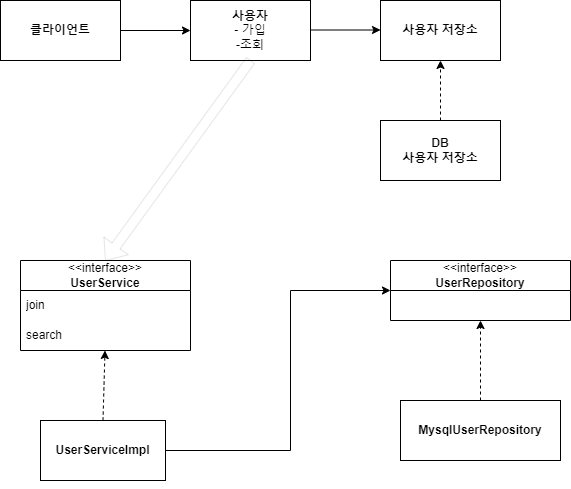

The diagram above was exported from draw.io. Its source (the exported page's mxGraphModel, read from the mxfile embedded in the PNG):
<mxGraphModel dx="954" dy="608" grid="1" gridSize="10" guides="1" tooltips="1" connect="1" arrows="1" fold="1" page="1" pageScale="1" pageWidth="827" pageHeight="1169" math="0" shadow="0">
  <root>
    <mxCell id="0" />
    <mxCell id="1" parent="0" />
    <mxCell id="wEHgxi3QS1oHSqvZHiB4-1" value="&lt;b&gt;클라이언트&lt;/b&gt;" style="rounded=0;whiteSpace=wrap;html=1;" vertex="1" parent="1">
      <mxGeometry x="60" y="30" width="120" height="60" as="geometry" />
    </mxCell>
    <mxCell id="wEHgxi3QS1oHSqvZHiB4-2" value="&lt;b&gt;사용자&lt;br&gt;&lt;/b&gt;- 가입&lt;br&gt;-조회" style="rounded=0;whiteSpace=wrap;html=1;" vertex="1" parent="1">
      <mxGeometry x="250" y="30" width="120" height="60" as="geometry" />
    </mxCell>
    <mxCell id="wEHgxi3QS1oHSqvZHiB4-3" value="&lt;b&gt;사용자 저장소&lt;/b&gt;" style="rounded=0;whiteSpace=wrap;html=1;" vertex="1" parent="1">
      <mxGeometry x="440" y="30" width="120" height="60" as="geometry" />
    </mxCell>
    <mxCell id="wEHgxi3QS1oHSqvZHiB4-5" value="&lt;b&gt;DB&lt;br&gt;사용자 저장소&lt;/b&gt;" style="rounded=0;whiteSpace=wrap;html=1;" vertex="1" parent="1">
      <mxGeometry x="440" y="150" width="120" height="60" as="geometry" />
    </mxCell>
    <mxCell id="wEHgxi3QS1oHSqvZHiB4-7" value="" style="endArrow=classic;html=1;rounded=0;dashed=1;entryX=0.5;entryY=1;entryDx=0;entryDy=0;exitX=0.5;exitY=0;exitDx=0;exitDy=0;" edge="1" parent="1" source="wEHgxi3QS1oHSqvZHiB4-5" target="wEHgxi3QS1oHSqvZHiB4-3">
      <mxGeometry width="50" height="50" relative="1" as="geometry">
        <mxPoint x="440" y="170" as="sourcePoint" />
        <mxPoint x="510" y="100" as="targetPoint" />
      </mxGeometry>
    </mxCell>
    <mxCell id="wEHgxi3QS1oHSqvZHiB4-8" value="" style="endArrow=classic;html=1;rounded=0;exitX=1;exitY=0.5;exitDx=0;exitDy=0;entryX=0;entryY=0.5;entryDx=0;entryDy=0;" edge="1" parent="1" source="wEHgxi3QS1oHSqvZHiB4-1" target="wEHgxi3QS1oHSqvZHiB4-2">
      <mxGeometry width="50" height="50" relative="1" as="geometry">
        <mxPoint x="450" y="250" as="sourcePoint" />
        <mxPoint x="210" y="180" as="targetPoint" />
      </mxGeometry>
    </mxCell>
    <mxCell id="wEHgxi3QS1oHSqvZHiB4-9" value="" style="endArrow=classic;html=1;rounded=0;exitX=1;exitY=0.5;exitDx=0;exitDy=0;entryX=0;entryY=0.5;entryDx=0;entryDy=0;fontStyle=1" edge="1" parent="1">
      <mxGeometry width="50" height="50" relative="1" as="geometry">
        <mxPoint x="370" y="59.5" as="sourcePoint" />
        <mxPoint x="440" y="59.5" as="targetPoint" />
      </mxGeometry>
    </mxCell>
    <mxCell id="wEHgxi3QS1oHSqvZHiB4-27" value="&lt;b&gt;MysqlUserRepository&lt;/b&gt;" style="rounded=0;whiteSpace=wrap;html=1;" vertex="1" parent="1">
      <mxGeometry x="460" y="430" width="160" height="60" as="geometry" />
    </mxCell>
    <mxCell id="wEHgxi3QS1oHSqvZHiB4-29" value="" style="endArrow=classic;html=1;rounded=0;dashed=1;exitX=0.5;exitY=0;exitDx=0;exitDy=0;entryX=0.5;entryY=1;entryDx=0;entryDy=0;" edge="1" parent="1" source="wEHgxi3QS1oHSqvZHiB4-27" target="wEHgxi3QS1oHSqvZHiB4-42">
      <mxGeometry width="50" height="50" relative="1" as="geometry">
        <mxPoint x="450" y="460" as="sourcePoint" />
        <mxPoint x="560" y="400" as="targetPoint" />
      </mxGeometry>
    </mxCell>
    <mxCell id="wEHgxi3QS1oHSqvZHiB4-30" value="" style="endArrow=classic;html=1;rounded=0;exitX=0.5;exitY=0;exitDx=0;exitDy=0;entryX=0.5;entryY=1;entryDx=0;entryDy=0;dashed=1;" edge="1" parent="1" source="wEHgxi3QS1oHSqvZHiB4-47">
      <mxGeometry width="50" height="50" relative="1" as="geometry">
        <mxPoint x="164.5" y="450" as="sourcePoint" />
        <mxPoint x="164.5" y="380" as="targetPoint" />
      </mxGeometry>
    </mxCell>
    <mxCell id="wEHgxi3QS1oHSqvZHiB4-32" value="&amp;lt;&amp;lt;interface&amp;gt;&amp;gt;&lt;br&gt;&lt;b&gt;UserService&lt;/b&gt;" style="swimlane;fontStyle=0;childLayout=stackLayout;horizontal=1;startSize=30;horizontalStack=0;resizeParent=1;resizeParentMax=0;resizeLast=0;collapsible=1;marginBottom=0;whiteSpace=wrap;html=1;" vertex="1" parent="1">
      <mxGeometry x="80" y="290" width="170" height="90" as="geometry" />
    </mxCell>
    <mxCell id="wEHgxi3QS1oHSqvZHiB4-33" value="join" style="text;strokeColor=none;fillColor=none;align=left;verticalAlign=middle;spacingLeft=4;spacingRight=4;overflow=hidden;points=[[0,0.5],[1,0.5]];portConstraint=eastwest;rotatable=0;whiteSpace=wrap;html=1;" vertex="1" parent="wEHgxi3QS1oHSqvZHiB4-32">
      <mxGeometry y="30" width="170" height="30" as="geometry" />
    </mxCell>
    <mxCell id="wEHgxi3QS1oHSqvZHiB4-34" value="search" style="text;strokeColor=none;fillColor=none;align=left;verticalAlign=middle;spacingLeft=4;spacingRight=4;overflow=hidden;points=[[0,0.5],[1,0.5]];portConstraint=eastwest;rotatable=0;whiteSpace=wrap;html=1;" vertex="1" parent="wEHgxi3QS1oHSqvZHiB4-32">
      <mxGeometry y="60" width="170" height="30" as="geometry" />
    </mxCell>
    <mxCell id="wEHgxi3QS1oHSqvZHiB4-36" value="" style="endArrow=classic;html=1;rounded=1;exitX=0.5;exitY=1;exitDx=0;exitDy=0;entryX=0.5;entryY=0;entryDx=0;entryDy=0;shape=flexArrow;strokeWidth=0;shadow=0;" edge="1" parent="1" source="wEHgxi3QS1oHSqvZHiB4-2" target="wEHgxi3QS1oHSqvZHiB4-32">
      <mxGeometry width="50" height="50" relative="1" as="geometry">
        <mxPoint x="360" y="340" as="sourcePoint" />
        <mxPoint x="410" y="290" as="targetPoint" />
        <Array as="points" />
      </mxGeometry>
    </mxCell>
    <mxCell id="wEHgxi3QS1oHSqvZHiB4-41" value="" style="endArrow=classic;html=1;rounded=0;exitX=1;exitY=0.5;exitDx=0;exitDy=0;entryX=0;entryY=0.5;entryDx=0;entryDy=0;" edge="1" parent="1" source="wEHgxi3QS1oHSqvZHiB4-47" target="wEHgxi3QS1oHSqvZHiB4-42">
      <mxGeometry width="50" height="50" relative="1" as="geometry">
        <mxPoint x="250" y="460" as="sourcePoint" />
        <mxPoint x="450" y="350" as="targetPoint" />
        <Array as="points">
          <mxPoint x="350" y="480" />
          <mxPoint x="350" y="320" />
        </Array>
      </mxGeometry>
    </mxCell>
    <mxCell id="wEHgxi3QS1oHSqvZHiB4-42" value="&amp;lt;&amp;lt;interface&amp;gt;&amp;gt;&lt;br&gt;&lt;b&gt;UserRepository&lt;/b&gt;" style="swimlane;fontStyle=0;childLayout=stackLayout;horizontal=1;startSize=30;horizontalStack=0;resizeParent=1;resizeParentMax=0;resizeLast=0;collapsible=1;marginBottom=0;whiteSpace=wrap;html=1;" vertex="1" parent="1">
      <mxGeometry x="450" y="290" width="180" height="60" as="geometry" />
    </mxCell>
    <mxCell id="wEHgxi3QS1oHSqvZHiB4-48" value="" style="endArrow=classic;html=1;rounded=0;exitX=0.5;exitY=0;exitDx=0;exitDy=0;entryX=0.5;entryY=1;entryDx=0;entryDy=0;dashed=1;" edge="1" parent="1" target="wEHgxi3QS1oHSqvZHiB4-47">
      <mxGeometry width="50" height="50" relative="1" as="geometry">
        <mxPoint x="164.5" y="450" as="sourcePoint" />
        <mxPoint x="164.5" y="380" as="targetPoint" />
      </mxGeometry>
    </mxCell>
    <mxCell id="wEHgxi3QS1oHSqvZHiB4-47" value="&lt;b&gt;UserServiceImpl&lt;/b&gt;" style="rounded=0;whiteSpace=wrap;html=1;" vertex="1" parent="1">
      <mxGeometry x="100" y="450" width="125" height="60" as="geometry" />
    </mxCell>
  </root>
</mxGraphModel>